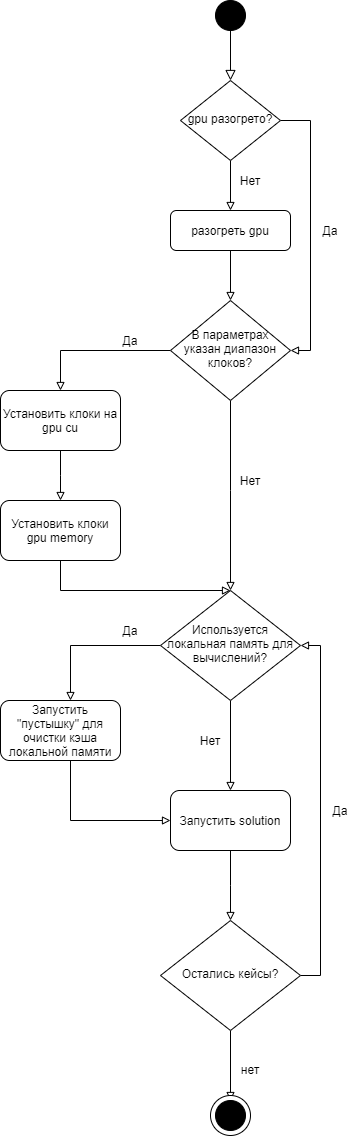

The diagram above was exported from draw.io. Its source (the exported page's mxGraphModel, read from the mxfile embedded in the PNG):
<mxGraphModel dx="2249" dy="705" grid="1" gridSize="10" guides="1" tooltips="1" connect="1" arrows="1" fold="1" page="1" pageScale="1" pageWidth="827" pageHeight="1169" math="0" shadow="0">
  <root>
    <mxCell id="WIyWlLk6GJQsqaUBKTNV-0" />
    <mxCell id="WIyWlLk6GJQsqaUBKTNV-1" parent="WIyWlLk6GJQsqaUBKTNV-0" />
    <mxCell id="WIyWlLk6GJQsqaUBKTNV-2" value="" style="rounded=0;html=1;jettySize=auto;orthogonalLoop=1;fontSize=11;endArrow=block;endFill=0;endSize=8;strokeWidth=1;shadow=0;labelBackgroundColor=none;edgeStyle=orthogonalEdgeStyle;" parent="WIyWlLk6GJQsqaUBKTNV-1" target="WIyWlLk6GJQsqaUBKTNV-6" edge="1">
      <mxGeometry relative="1" as="geometry">
        <mxPoint x="220" y="120" as="sourcePoint" />
      </mxGeometry>
    </mxCell>
    <mxCell id="ARlaoupeHhtk54OK-K5d-8" style="edgeStyle=orthogonalEdgeStyle;rounded=0;orthogonalLoop=1;jettySize=auto;html=1;entryX=1;entryY=0.5;entryDx=0;entryDy=0;endArrow=block;endFill=0;" parent="WIyWlLk6GJQsqaUBKTNV-1" source="WIyWlLk6GJQsqaUBKTNV-6" target="WIyWlLk6GJQsqaUBKTNV-10" edge="1">
      <mxGeometry relative="1" as="geometry">
        <Array as="points">
          <mxPoint x="300" y="210" />
          <mxPoint x="300" y="440" />
        </Array>
      </mxGeometry>
    </mxCell>
    <mxCell id="ARlaoupeHhtk54OK-K5d-10" style="edgeStyle=orthogonalEdgeStyle;rounded=0;orthogonalLoop=1;jettySize=auto;html=1;endArrow=block;endFill=0;" parent="WIyWlLk6GJQsqaUBKTNV-1" source="WIyWlLk6GJQsqaUBKTNV-6" target="WIyWlLk6GJQsqaUBKTNV-7" edge="1">
      <mxGeometry relative="1" as="geometry" />
    </mxCell>
    <mxCell id="WIyWlLk6GJQsqaUBKTNV-6" value="gpu разогрето?" style="rhombus;whiteSpace=wrap;html=1;shadow=0;fontFamily=Helvetica;fontSize=12;align=center;strokeWidth=1;spacing=6;spacingTop=-4;" parent="WIyWlLk6GJQsqaUBKTNV-1" vertex="1">
      <mxGeometry x="170" y="170" width="100" height="80" as="geometry" />
    </mxCell>
    <mxCell id="ARlaoupeHhtk54OK-K5d-1" style="edgeStyle=orthogonalEdgeStyle;rounded=0;orthogonalLoop=1;jettySize=auto;html=1;exitX=0.5;exitY=1;exitDx=0;exitDy=0;endArrow=block;endFill=0;" parent="WIyWlLk6GJQsqaUBKTNV-1" source="WIyWlLk6GJQsqaUBKTNV-7" target="WIyWlLk6GJQsqaUBKTNV-10" edge="1">
      <mxGeometry relative="1" as="geometry">
        <Array as="points">
          <mxPoint x="220" y="390" />
          <mxPoint x="220" y="390" />
        </Array>
      </mxGeometry>
    </mxCell>
    <mxCell id="ARlaoupeHhtk54OK-K5d-12" style="edgeStyle=orthogonalEdgeStyle;rounded=0;orthogonalLoop=1;jettySize=auto;html=1;endArrow=block;endFill=0;entryX=0.5;entryY=0;entryDx=0;entryDy=0;" parent="WIyWlLk6GJQsqaUBKTNV-1" source="WIyWlLk6GJQsqaUBKTNV-10" target="ARlaoupeHhtk54OK-K5d-4" edge="1">
      <mxGeometry relative="1" as="geometry">
        <Array as="points">
          <mxPoint x="50" y="440" />
        </Array>
      </mxGeometry>
    </mxCell>
    <mxCell id="ARlaoupeHhtk54OK-K5d-31" style="edgeStyle=orthogonalEdgeStyle;rounded=0;orthogonalLoop=1;jettySize=auto;html=1;endArrow=block;endFill=0;entryX=0.5;entryY=0;entryDx=0;entryDy=0;" parent="WIyWlLk6GJQsqaUBKTNV-1" source="WIyWlLk6GJQsqaUBKTNV-10" target="ARlaoupeHhtk54OK-K5d-15" edge="1">
      <mxGeometry relative="1" as="geometry">
        <Array as="points">
          <mxPoint x="220" y="580" />
          <mxPoint x="220" y="580" />
        </Array>
        <mxPoint x="160" y="690" as="targetPoint" />
      </mxGeometry>
    </mxCell>
    <mxCell id="WIyWlLk6GJQsqaUBKTNV-10" value="В параметрах указан диапазон клоков?" style="rhombus;whiteSpace=wrap;html=1;shadow=0;fontFamily=Helvetica;fontSize=12;align=center;strokeWidth=1;spacing=6;spacingTop=-4;" parent="WIyWlLk6GJQsqaUBKTNV-1" vertex="1">
      <mxGeometry x="160" y="390" width="120" height="100" as="geometry" />
    </mxCell>
    <mxCell id="ARlaoupeHhtk54OK-K5d-0" value="" style="ellipse;whiteSpace=wrap;html=1;aspect=fixed;fillColor=#000000;" parent="WIyWlLk6GJQsqaUBKTNV-1" vertex="1">
      <mxGeometry x="205" y="90" width="30" height="30" as="geometry" />
    </mxCell>
    <mxCell id="PUBh7Sp46gWa4KYfXEcn-9" style="edgeStyle=elbowEdgeStyle;rounded=0;orthogonalLoop=1;jettySize=auto;html=1;endArrow=block;endFill=0;" edge="1" parent="WIyWlLk6GJQsqaUBKTNV-1" source="ARlaoupeHhtk54OK-K5d-4" target="PUBh7Sp46gWa4KYfXEcn-8">
      <mxGeometry relative="1" as="geometry" />
    </mxCell>
    <mxCell id="ARlaoupeHhtk54OK-K5d-4" value="Установить клоки на gpu cu" style="rounded=1;whiteSpace=wrap;html=1;" parent="WIyWlLk6GJQsqaUBKTNV-1" vertex="1">
      <mxGeometry x="-10" y="480" width="120" height="60" as="geometry" />
    </mxCell>
    <mxCell id="WIyWlLk6GJQsqaUBKTNV-7" value="разогреть gpu" style="rounded=1;whiteSpace=wrap;html=1;fontSize=12;glass=0;strokeWidth=1;shadow=0;" parent="WIyWlLk6GJQsqaUBKTNV-1" vertex="1">
      <mxGeometry x="160" y="300" width="120" height="40" as="geometry" />
    </mxCell>
    <mxCell id="ARlaoupeHhtk54OK-K5d-9" value="Да" style="text;html=1;strokeColor=none;fillColor=none;align=center;verticalAlign=middle;whiteSpace=wrap;rounded=0;" parent="WIyWlLk6GJQsqaUBKTNV-1" vertex="1">
      <mxGeometry x="300" y="310" width="40" height="20" as="geometry" />
    </mxCell>
    <mxCell id="ARlaoupeHhtk54OK-K5d-11" value="Нет" style="text;html=1;strokeColor=none;fillColor=none;align=center;verticalAlign=middle;whiteSpace=wrap;rounded=0;" parent="WIyWlLk6GJQsqaUBKTNV-1" vertex="1">
      <mxGeometry x="220" y="260" width="40" height="20" as="geometry" />
    </mxCell>
    <mxCell id="ARlaoupeHhtk54OK-K5d-13" value="Да" style="text;html=1;strokeColor=none;fillColor=none;align=center;verticalAlign=middle;whiteSpace=wrap;rounded=0;" parent="WIyWlLk6GJQsqaUBKTNV-1" vertex="1">
      <mxGeometry x="100" y="420" width="40" height="20" as="geometry" />
    </mxCell>
    <mxCell id="ARlaoupeHhtk54OK-K5d-18" style="edgeStyle=orthogonalEdgeStyle;rounded=0;orthogonalLoop=1;jettySize=auto;html=1;endArrow=block;endFill=0;" parent="WIyWlLk6GJQsqaUBKTNV-1" source="ARlaoupeHhtk54OK-K5d-15" target="ARlaoupeHhtk54OK-K5d-17" edge="1">
      <mxGeometry relative="1" as="geometry">
        <Array as="points">
          <mxPoint x="60" y="735" />
        </Array>
      </mxGeometry>
    </mxCell>
    <mxCell id="PUBh7Sp46gWa4KYfXEcn-2" style="edgeStyle=orthogonalEdgeStyle;rounded=0;orthogonalLoop=1;jettySize=auto;html=1;endArrow=block;endFill=0;entryX=0.5;entryY=0;entryDx=0;entryDy=0;" edge="1" parent="WIyWlLk6GJQsqaUBKTNV-1" source="ARlaoupeHhtk54OK-K5d-15" target="PUBh7Sp46gWa4KYfXEcn-0">
      <mxGeometry relative="1" as="geometry">
        <Array as="points" />
      </mxGeometry>
    </mxCell>
    <mxCell id="ARlaoupeHhtk54OK-K5d-15" value="Используется локальная память для вычислений?" style="rhombus;whiteSpace=wrap;html=1;shadow=0;fontFamily=Helvetica;fontSize=12;align=center;strokeWidth=1;spacing=6;spacingTop=-4;" parent="WIyWlLk6GJQsqaUBKTNV-1" vertex="1">
      <mxGeometry x="150" y="680" width="140" height="110" as="geometry" />
    </mxCell>
    <mxCell id="ARlaoupeHhtk54OK-K5d-17" value="Запустить &quot;пустышку&quot; для очистки кэша локальной памяти" style="rounded=1;whiteSpace=wrap;html=1;" parent="WIyWlLk6GJQsqaUBKTNV-1" vertex="1">
      <mxGeometry x="-10" y="790" width="120" height="60" as="geometry" />
    </mxCell>
    <mxCell id="ARlaoupeHhtk54OK-K5d-19" value="Да" style="text;html=1;strokeColor=none;fillColor=none;align=center;verticalAlign=middle;whiteSpace=wrap;rounded=0;" parent="WIyWlLk6GJQsqaUBKTNV-1" vertex="1">
      <mxGeometry x="100" y="710" width="40" height="20" as="geometry" />
    </mxCell>
    <mxCell id="ARlaoupeHhtk54OK-K5d-27" style="edgeStyle=orthogonalEdgeStyle;rounded=0;orthogonalLoop=1;jettySize=auto;html=1;endArrow=block;endFill=0;" parent="WIyWlLk6GJQsqaUBKTNV-1" source="ARlaoupeHhtk54OK-K5d-20" target="ARlaoupeHhtk54OK-K5d-26" edge="1">
      <mxGeometry relative="1" as="geometry" />
    </mxCell>
    <mxCell id="ARlaoupeHhtk54OK-K5d-29" style="rounded=0;orthogonalLoop=1;jettySize=auto;html=1;endArrow=block;endFill=0;exitX=1;exitY=0.5;exitDx=0;exitDy=0;edgeStyle=elbowEdgeStyle;" parent="WIyWlLk6GJQsqaUBKTNV-1" source="ARlaoupeHhtk54OK-K5d-20" target="ARlaoupeHhtk54OK-K5d-15" edge="1">
      <mxGeometry relative="1" as="geometry">
        <Array as="points">
          <mxPoint x="310" y="938" />
        </Array>
        <mxPoint x="280" y="690" as="targetPoint" />
      </mxGeometry>
    </mxCell>
    <mxCell id="ARlaoupeHhtk54OK-K5d-25" value="" style="ellipse;whiteSpace=wrap;html=1;aspect=fixed;fillColor=#ffffff;" parent="WIyWlLk6GJQsqaUBKTNV-1" vertex="1">
      <mxGeometry x="200" y="1185" width="40" height="40" as="geometry" />
    </mxCell>
    <mxCell id="ARlaoupeHhtk54OK-K5d-26" value="" style="ellipse;whiteSpace=wrap;html=1;aspect=fixed;fillColor=#000000;" parent="WIyWlLk6GJQsqaUBKTNV-1" vertex="1">
      <mxGeometry x="205" y="1190" width="30" height="30" as="geometry" />
    </mxCell>
    <mxCell id="ARlaoupeHhtk54OK-K5d-28" value="нет" style="text;html=1;strokeColor=none;fillColor=none;align=center;verticalAlign=middle;whiteSpace=wrap;rounded=0;" parent="WIyWlLk6GJQsqaUBKTNV-1" vertex="1">
      <mxGeometry x="220" y="1149" width="40" height="20" as="geometry" />
    </mxCell>
    <mxCell id="ARlaoupeHhtk54OK-K5d-30" value="Да" style="text;html=1;strokeColor=none;fillColor=none;align=center;verticalAlign=middle;whiteSpace=wrap;rounded=0;" parent="WIyWlLk6GJQsqaUBKTNV-1" vertex="1">
      <mxGeometry x="310" y="890" width="40" height="20" as="geometry" />
    </mxCell>
    <mxCell id="ARlaoupeHhtk54OK-K5d-32" value="Нет" style="text;html=1;strokeColor=none;fillColor=none;align=center;verticalAlign=middle;whiteSpace=wrap;rounded=0;" parent="WIyWlLk6GJQsqaUBKTNV-1" vertex="1">
      <mxGeometry x="220" y="560" width="40" height="20" as="geometry" />
    </mxCell>
    <mxCell id="PUBh7Sp46gWa4KYfXEcn-6" style="edgeStyle=elbowEdgeStyle;rounded=0;orthogonalLoop=1;jettySize=auto;html=1;endArrow=block;endFill=0;" edge="1" parent="WIyWlLk6GJQsqaUBKTNV-1" source="PUBh7Sp46gWa4KYfXEcn-0" target="ARlaoupeHhtk54OK-K5d-20">
      <mxGeometry relative="1" as="geometry" />
    </mxCell>
    <mxCell id="PUBh7Sp46gWa4KYfXEcn-0" value="Запустить solution" style="rounded=1;whiteSpace=wrap;html=1;" vertex="1" parent="WIyWlLk6GJQsqaUBKTNV-1">
      <mxGeometry x="160" y="880" width="120" height="60" as="geometry" />
    </mxCell>
    <mxCell id="PUBh7Sp46gWa4KYfXEcn-3" value="Нет" style="text;html=1;strokeColor=none;fillColor=none;align=center;verticalAlign=middle;whiteSpace=wrap;rounded=0;" vertex="1" parent="WIyWlLk6GJQsqaUBKTNV-1">
      <mxGeometry x="180" y="820" width="40" height="20" as="geometry" />
    </mxCell>
    <mxCell id="ARlaoupeHhtk54OK-K5d-20" value="Остались кейсы?" style="rhombus;whiteSpace=wrap;html=1;shadow=0;fontFamily=Helvetica;fontSize=12;align=center;strokeWidth=1;spacing=6;spacingTop=-4;" parent="WIyWlLk6GJQsqaUBKTNV-1" vertex="1">
      <mxGeometry x="150" y="1010" width="140" height="110" as="geometry" />
    </mxCell>
    <mxCell id="PUBh7Sp46gWa4KYfXEcn-5" style="edgeStyle=orthogonalEdgeStyle;rounded=0;orthogonalLoop=1;jettySize=auto;html=1;endArrow=block;endFill=0;exitX=0.5;exitY=1;exitDx=0;exitDy=0;" edge="1" parent="WIyWlLk6GJQsqaUBKTNV-1" source="ARlaoupeHhtk54OK-K5d-17" target="PUBh7Sp46gWa4KYfXEcn-0">
      <mxGeometry relative="1" as="geometry">
        <mxPoint x="20" y="970" as="sourcePoint" />
        <mxPoint x="220" y="940" as="targetPoint" />
        <Array as="points">
          <mxPoint x="60" y="910" />
        </Array>
      </mxGeometry>
    </mxCell>
    <mxCell id="PUBh7Sp46gWa4KYfXEcn-10" style="edgeStyle=elbowEdgeStyle;rounded=0;orthogonalLoop=1;jettySize=auto;html=1;endArrow=block;endFill=0;entryX=0.5;entryY=0;entryDx=0;entryDy=0;" edge="1" parent="WIyWlLk6GJQsqaUBKTNV-1" source="PUBh7Sp46gWa4KYfXEcn-8" target="ARlaoupeHhtk54OK-K5d-15">
      <mxGeometry relative="1" as="geometry">
        <Array as="points">
          <mxPoint x="50" y="680" />
        </Array>
      </mxGeometry>
    </mxCell>
    <mxCell id="PUBh7Sp46gWa4KYfXEcn-8" value="Установить клоки gpu memory" style="rounded=1;whiteSpace=wrap;html=1;" vertex="1" parent="WIyWlLk6GJQsqaUBKTNV-1">
      <mxGeometry x="-10" y="590" width="120" height="60" as="geometry" />
    </mxCell>
  </root>
</mxGraphModel>